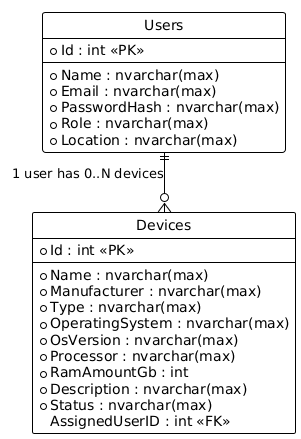

The diagram above was rendered by PlantUML. Its source (embedded in the PNG):
@startuml
!theme plain
hide circle
skinparam linetype ortho

entity "Users" as users {
  * Id : int <<PK>>
  --
  * Name : nvarchar(max)
  * Email : nvarchar(max)
  * PasswordHash : nvarchar(max)
  * Role : nvarchar(max)
  * Location : nvarchar(max)
}

entity "Devices" as devices {
  * Id : int <<PK>>
  --
  * Name : nvarchar(max)
  * Manufacturer : nvarchar(max)
  * Type : nvarchar(max)
  * OperatingSystem : nvarchar(max)
  * OsVersion : nvarchar(max)
  * Processor : nvarchar(max)
  * RamAmountGb : int
  * Description : nvarchar(max)
  * Status : nvarchar(max)
  AssignedUserID : int <<FK>>
}

users ||--o{ devices : "1 user has 0..N devices"
@enduml